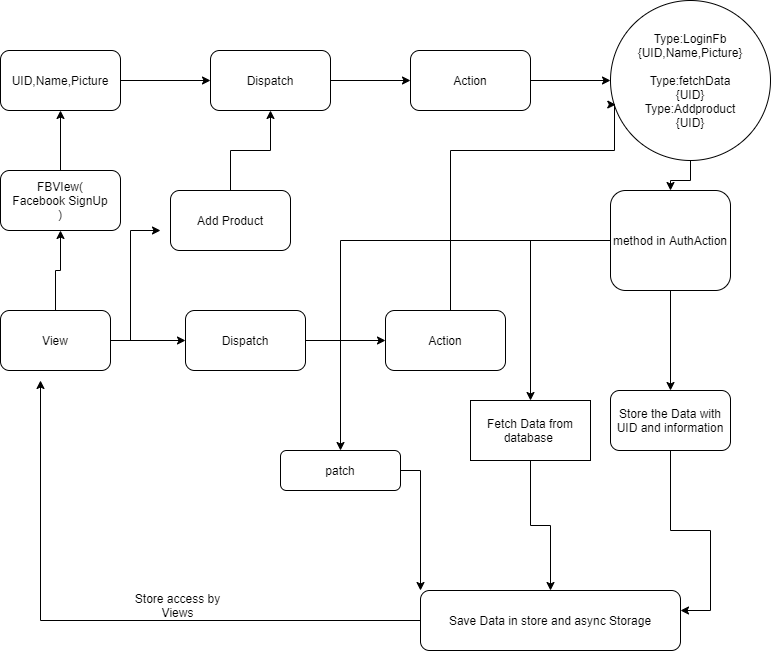

The diagram above was exported from draw.io. Its source (the exported page's mxGraphModel, read from the mxfile embedded in the PNG):
<mxGraphModel dx="1483" dy="829" grid="1" gridSize="10" guides="1" tooltips="1" connect="1" arrows="1" fold="1" page="1" pageScale="1" pageWidth="827" pageHeight="1169" math="0" shadow="0">
  <root>
    <mxCell id="0" />
    <mxCell id="1" parent="0" />
    <mxCell id="EL3LVt8DhiVAFxiwn3vG-11" value="" style="edgeStyle=orthogonalEdgeStyle;rounded=0;orthogonalLoop=1;jettySize=auto;html=1;" edge="1" parent="1" source="EL3LVt8DhiVAFxiwn3vG-1" target="EL3LVt8DhiVAFxiwn3vG-10">
      <mxGeometry relative="1" as="geometry" />
    </mxCell>
    <mxCell id="EL3LVt8DhiVAFxiwn3vG-22" value="" style="edgeStyle=orthogonalEdgeStyle;rounded=0;orthogonalLoop=1;jettySize=auto;html=1;" edge="1" parent="1" source="EL3LVt8DhiVAFxiwn3vG-1" target="EL3LVt8DhiVAFxiwn3vG-21">
      <mxGeometry relative="1" as="geometry" />
    </mxCell>
    <mxCell id="EL3LVt8DhiVAFxiwn3vG-33" style="edgeStyle=orthogonalEdgeStyle;rounded=0;orthogonalLoop=1;jettySize=auto;html=1;" edge="1" parent="1" source="EL3LVt8DhiVAFxiwn3vG-1">
      <mxGeometry relative="1" as="geometry">
        <mxPoint x="200" y="260" as="targetPoint" />
        <Array as="points">
          <mxPoint x="170" y="370" />
          <mxPoint x="170" y="260" />
        </Array>
      </mxGeometry>
    </mxCell>
    <mxCell id="EL3LVt8DhiVAFxiwn3vG-1" value="View" style="rounded=1;whiteSpace=wrap;html=1;" vertex="1" parent="1">
      <mxGeometry x="40" y="340" width="110" height="60" as="geometry" />
    </mxCell>
    <mxCell id="EL3LVt8DhiVAFxiwn3vG-5" value="" style="edgeStyle=orthogonalEdgeStyle;rounded=0;orthogonalLoop=1;jettySize=auto;html=1;" edge="1" parent="1" source="EL3LVt8DhiVAFxiwn3vG-3" target="EL3LVt8DhiVAFxiwn3vG-4">
      <mxGeometry relative="1" as="geometry" />
    </mxCell>
    <mxCell id="EL3LVt8DhiVAFxiwn3vG-3" value="Dispatch" style="rounded=1;whiteSpace=wrap;html=1;" vertex="1" parent="1">
      <mxGeometry x="250" y="80" width="120" height="60" as="geometry" />
    </mxCell>
    <mxCell id="EL3LVt8DhiVAFxiwn3vG-7" value="" style="edgeStyle=orthogonalEdgeStyle;rounded=0;orthogonalLoop=1;jettySize=auto;html=1;" edge="1" parent="1" source="EL3LVt8DhiVAFxiwn3vG-4" target="EL3LVt8DhiVAFxiwn3vG-6">
      <mxGeometry relative="1" as="geometry" />
    </mxCell>
    <mxCell id="EL3LVt8DhiVAFxiwn3vG-4" value="Action" style="whiteSpace=wrap;html=1;rounded=1;" vertex="1" parent="1">
      <mxGeometry x="450" y="80" width="120" height="60" as="geometry" />
    </mxCell>
    <mxCell id="EL3LVt8DhiVAFxiwn3vG-9" value="" style="edgeStyle=orthogonalEdgeStyle;rounded=0;orthogonalLoop=1;jettySize=auto;html=1;" edge="1" parent="1" source="EL3LVt8DhiVAFxiwn3vG-6" target="EL3LVt8DhiVAFxiwn3vG-8">
      <mxGeometry relative="1" as="geometry" />
    </mxCell>
    <mxCell id="EL3LVt8DhiVAFxiwn3vG-6" value="Type:LoginFb&lt;br&gt;{UID,Name,Picture}&lt;br&gt;&lt;br&gt;Type:fetchData&lt;br&gt;{UID}&lt;br&gt;Type:Addproduct&lt;br&gt;{UID}" style="ellipse;whiteSpace=wrap;html=1;rounded=1;" vertex="1" parent="1">
      <mxGeometry x="650" y="30" width="160" height="160" as="geometry" />
    </mxCell>
    <mxCell id="EL3LVt8DhiVAFxiwn3vG-16" value="" style="edgeStyle=orthogonalEdgeStyle;rounded=0;orthogonalLoop=1;jettySize=auto;html=1;" edge="1" parent="1" source="EL3LVt8DhiVAFxiwn3vG-8" target="EL3LVt8DhiVAFxiwn3vG-15">
      <mxGeometry relative="1" as="geometry" />
    </mxCell>
    <mxCell id="EL3LVt8DhiVAFxiwn3vG-27" style="edgeStyle=orthogonalEdgeStyle;rounded=0;orthogonalLoop=1;jettySize=auto;html=1;" edge="1" parent="1" source="EL3LVt8DhiVAFxiwn3vG-8" target="EL3LVt8DhiVAFxiwn3vG-26">
      <mxGeometry relative="1" as="geometry" />
    </mxCell>
    <mxCell id="EL3LVt8DhiVAFxiwn3vG-36" style="edgeStyle=orthogonalEdgeStyle;rounded=0;orthogonalLoop=1;jettySize=auto;html=1;" edge="1" parent="1" source="EL3LVt8DhiVAFxiwn3vG-8">
      <mxGeometry relative="1" as="geometry">
        <mxPoint x="380" y="480" as="targetPoint" />
      </mxGeometry>
    </mxCell>
    <mxCell id="EL3LVt8DhiVAFxiwn3vG-8" value="method in AuthAction" style="whiteSpace=wrap;html=1;rounded=1;" vertex="1" parent="1">
      <mxGeometry x="650" y="220" width="120" height="100" as="geometry" />
    </mxCell>
    <mxCell id="EL3LVt8DhiVAFxiwn3vG-18" value="" style="edgeStyle=orthogonalEdgeStyle;rounded=0;orthogonalLoop=1;jettySize=auto;html=1;" edge="1" parent="1" source="EL3LVt8DhiVAFxiwn3vG-10" target="EL3LVt8DhiVAFxiwn3vG-17">
      <mxGeometry relative="1" as="geometry" />
    </mxCell>
    <mxCell id="EL3LVt8DhiVAFxiwn3vG-10" value="FBVIew(&lt;br&gt;Facebook SignUp&lt;br&gt;)" style="whiteSpace=wrap;html=1;rounded=1;" vertex="1" parent="1">
      <mxGeometry x="40" y="200" width="120" height="60" as="geometry" />
    </mxCell>
    <mxCell id="EL3LVt8DhiVAFxiwn3vG-28" style="edgeStyle=orthogonalEdgeStyle;rounded=0;orthogonalLoop=1;jettySize=auto;html=1;" edge="1" parent="1" source="EL3LVt8DhiVAFxiwn3vG-15">
      <mxGeometry relative="1" as="geometry">
        <mxPoint x="720" y="640" as="targetPoint" />
        <Array as="points">
          <mxPoint x="710" y="560" />
          <mxPoint x="750" y="560" />
          <mxPoint x="750" y="640" />
        </Array>
      </mxGeometry>
    </mxCell>
    <mxCell id="EL3LVt8DhiVAFxiwn3vG-15" value="Store the Data with UID and information" style="whiteSpace=wrap;html=1;rounded=1;" vertex="1" parent="1">
      <mxGeometry x="650" y="420" width="120" height="60" as="geometry" />
    </mxCell>
    <mxCell id="EL3LVt8DhiVAFxiwn3vG-19" value="" style="edgeStyle=orthogonalEdgeStyle;rounded=0;orthogonalLoop=1;jettySize=auto;html=1;" edge="1" parent="1" source="EL3LVt8DhiVAFxiwn3vG-17" target="EL3LVt8DhiVAFxiwn3vG-3">
      <mxGeometry relative="1" as="geometry" />
    </mxCell>
    <mxCell id="EL3LVt8DhiVAFxiwn3vG-17" value="UID,Name,Picture" style="whiteSpace=wrap;html=1;rounded=1;" vertex="1" parent="1">
      <mxGeometry x="40" y="80" width="120" height="60" as="geometry" />
    </mxCell>
    <mxCell id="EL3LVt8DhiVAFxiwn3vG-24" value="" style="edgeStyle=orthogonalEdgeStyle;rounded=0;orthogonalLoop=1;jettySize=auto;html=1;" edge="1" parent="1" source="EL3LVt8DhiVAFxiwn3vG-21" target="EL3LVt8DhiVAFxiwn3vG-23">
      <mxGeometry relative="1" as="geometry" />
    </mxCell>
    <mxCell id="EL3LVt8DhiVAFxiwn3vG-21" value="Dispatch" style="whiteSpace=wrap;html=1;rounded=1;" vertex="1" parent="1">
      <mxGeometry x="225" y="340" width="120" height="60" as="geometry" />
    </mxCell>
    <mxCell id="EL3LVt8DhiVAFxiwn3vG-25" style="edgeStyle=orthogonalEdgeStyle;rounded=0;orthogonalLoop=1;jettySize=auto;html=1;entryX=0.033;entryY=0.651;entryDx=0;entryDy=0;entryPerimeter=0;" edge="1" parent="1" source="EL3LVt8DhiVAFxiwn3vG-23" target="EL3LVt8DhiVAFxiwn3vG-6">
      <mxGeometry relative="1" as="geometry">
        <Array as="points">
          <mxPoint x="490" y="180" />
          <mxPoint x="654" y="180" />
        </Array>
      </mxGeometry>
    </mxCell>
    <mxCell id="EL3LVt8DhiVAFxiwn3vG-23" value="Action" style="whiteSpace=wrap;html=1;rounded=1;" vertex="1" parent="1">
      <mxGeometry x="425" y="340" width="120" height="60" as="geometry" />
    </mxCell>
    <mxCell id="EL3LVt8DhiVAFxiwn3vG-29" style="edgeStyle=orthogonalEdgeStyle;rounded=0;orthogonalLoop=1;jettySize=auto;html=1;" edge="1" parent="1" source="EL3LVt8DhiVAFxiwn3vG-26">
      <mxGeometry relative="1" as="geometry">
        <mxPoint x="590" y="620" as="targetPoint" />
      </mxGeometry>
    </mxCell>
    <mxCell id="EL3LVt8DhiVAFxiwn3vG-26" value="Fetch Data from database&amp;nbsp;" style="whiteSpace=wrap;html=1;" vertex="1" parent="1">
      <mxGeometry x="510" y="430" width="120" height="60" as="geometry" />
    </mxCell>
    <mxCell id="EL3LVt8DhiVAFxiwn3vG-31" style="edgeStyle=orthogonalEdgeStyle;rounded=0;orthogonalLoop=1;jettySize=auto;html=1;" edge="1" parent="1" source="EL3LVt8DhiVAFxiwn3vG-30">
      <mxGeometry relative="1" as="geometry">
        <mxPoint x="80" y="410" as="targetPoint" />
      </mxGeometry>
    </mxCell>
    <mxCell id="EL3LVt8DhiVAFxiwn3vG-30" value="Save Data in store and async Storage" style="rounded=1;whiteSpace=wrap;html=1;" vertex="1" parent="1">
      <mxGeometry x="460" y="620" width="260" height="60" as="geometry" />
    </mxCell>
    <mxCell id="EL3LVt8DhiVAFxiwn3vG-32" value="Store access by Views" style="text;html=1;strokeColor=none;fillColor=none;align=center;verticalAlign=middle;whiteSpace=wrap;rounded=0;" vertex="1" parent="1">
      <mxGeometry x="170" y="600" width="95" height="70" as="geometry" />
    </mxCell>
    <mxCell id="EL3LVt8DhiVAFxiwn3vG-35" style="edgeStyle=orthogonalEdgeStyle;rounded=0;orthogonalLoop=1;jettySize=auto;html=1;" edge="1" parent="1" source="EL3LVt8DhiVAFxiwn3vG-34" target="EL3LVt8DhiVAFxiwn3vG-3">
      <mxGeometry relative="1" as="geometry" />
    </mxCell>
    <mxCell id="EL3LVt8DhiVAFxiwn3vG-34" value="Add Product" style="rounded=1;whiteSpace=wrap;html=1;" vertex="1" parent="1">
      <mxGeometry x="210" y="220" width="120" height="60" as="geometry" />
    </mxCell>
    <mxCell id="EL3LVt8DhiVAFxiwn3vG-38" style="edgeStyle=orthogonalEdgeStyle;rounded=0;orthogonalLoop=1;jettySize=auto;html=1;entryX=0;entryY=0;entryDx=0;entryDy=0;" edge="1" parent="1" source="EL3LVt8DhiVAFxiwn3vG-37" target="EL3LVt8DhiVAFxiwn3vG-30">
      <mxGeometry relative="1" as="geometry" />
    </mxCell>
    <mxCell id="EL3LVt8DhiVAFxiwn3vG-37" value="patch" style="rounded=1;whiteSpace=wrap;html=1;" vertex="1" parent="1">
      <mxGeometry x="320" y="480" width="120" height="40" as="geometry" />
    </mxCell>
  </root>
</mxGraphModel>